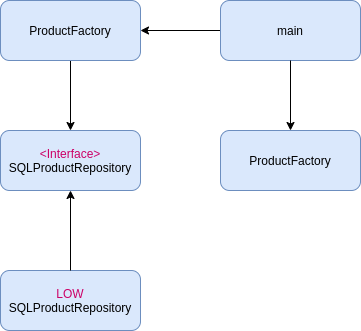

The diagram above was exported from draw.io. Its source (the exported page's mxGraphModel, read from the mxfile embedded in the PNG):
<mxGraphModel dx="1186" dy="1176" grid="1" gridSize="10" guides="1" tooltips="1" connect="1" arrows="1" fold="1" page="1" pageScale="1" pageWidth="1100" pageHeight="850" background="#ffffff" math="0" shadow="0">
  <root>
    <mxCell id="0" />
    <mxCell id="1" parent="0" />
    <mxCell id="rSHcEBPV_UjsPnX5auXw-5" value="&lt;font color=&quot;#cc0066&quot;&gt;HIGH&lt;/font&gt;&lt;br&gt;ProductCatalog" style="rounded=1;whiteSpace=wrap;html=1;fillColor=#dae8fc;strokeColor=#6c8ebf;container=0;collapsible=0;" parent="1" vertex="1">
      <mxGeometry x="205" y="250" width="130" height="60" as="geometry">
        <mxRectangle x="120" y="250" width="120" height="30" as="alternateBounds" />
      </mxGeometry>
    </mxCell>
    <mxCell id="rSHcEBPV_UjsPnX5auXw-6" value="&lt;font color=&quot;#cc0066&quot;&gt;&amp;lt;Interface&amp;gt;&lt;/font&gt;&lt;br&gt;SQLProductRepository" style="rounded=1;whiteSpace=wrap;html=1;fillColor=#dae8fc;strokeColor=#6c8ebf;verticalAlign=middle;" parent="1" vertex="1">
      <mxGeometry x="200" y="380" width="140" height="60" as="geometry" />
    </mxCell>
    <mxCell id="rSHcEBPV_UjsPnX5auXw-11" value="" style="endArrow=classic;html=1;entryX=0.5;entryY=0;entryDx=0;entryDy=0;exitX=0.5;exitY=1;exitDx=0;exitDy=0;" parent="1" source="rSHcEBPV_UjsPnX5auXw-5" target="rSHcEBPV_UjsPnX5auXw-6" edge="1">
      <mxGeometry width="50" height="50" relative="1" as="geometry">
        <mxPoint x="645" y="460" as="sourcePoint" />
        <mxPoint x="695" y="410" as="targetPoint" />
      </mxGeometry>
    </mxCell>
    <mxCell id="UTtJmntTaCD45weV54Zg-1" value="&lt;font color=&quot;#cc0066&quot;&gt;LOW&lt;/font&gt;&lt;br&gt;SQLProductRepository" style="rounded=1;whiteSpace=wrap;html=1;fillColor=#dae8fc;strokeColor=#6c8ebf;verticalAlign=middle;" vertex="1" parent="1">
      <mxGeometry x="200" y="520" width="140" height="60" as="geometry" />
    </mxCell>
    <mxCell id="UTtJmntTaCD45weV54Zg-2" value="" style="endArrow=classic;html=1;entryX=0.5;entryY=1;entryDx=0;entryDy=0;" edge="1" parent="1" source="UTtJmntTaCD45weV54Zg-1" target="rSHcEBPV_UjsPnX5auXw-6">
      <mxGeometry width="50" height="50" relative="1" as="geometry">
        <mxPoint x="280" y="320" as="sourcePoint" />
        <mxPoint x="280" y="390" as="targetPoint" />
      </mxGeometry>
    </mxCell>
    <mxCell id="UTtJmntTaCD45weV54Zg-7" value="" style="edgeStyle=orthogonalEdgeStyle;rounded=0;orthogonalLoop=1;jettySize=auto;html=1;" edge="1" parent="1" source="UTtJmntTaCD45weV54Zg-3" target="UTtJmntTaCD45weV54Zg-6">
      <mxGeometry relative="1" as="geometry" />
    </mxCell>
    <mxCell id="UTtJmntTaCD45weV54Zg-3" value="main" style="rounded=1;whiteSpace=wrap;html=1;fillColor=#dae8fc;strokeColor=#6c8ebf;verticalAlign=middle;" vertex="1" parent="1">
      <mxGeometry x="420" y="250" width="140" height="60" as="geometry" />
    </mxCell>
    <mxCell id="UTtJmntTaCD45weV54Zg-6" value="ProductFactory" style="rounded=1;whiteSpace=wrap;html=1;fillColor=#dae8fc;strokeColor=#6c8ebf;verticalAlign=middle;" vertex="1" parent="1">
      <mxGeometry x="200" y="250" width="140" height="60" as="geometry" />
    </mxCell>
    <mxCell id="UTtJmntTaCD45weV54Zg-5" value="ProductFactory" style="rounded=1;whiteSpace=wrap;html=1;fillColor=#dae8fc;strokeColor=#6c8ebf;verticalAlign=middle;" vertex="1" parent="1">
      <mxGeometry x="420" y="380" width="140" height="60" as="geometry" />
    </mxCell>
    <mxCell id="UTtJmntTaCD45weV54Zg-8" value="" style="edgeStyle=orthogonalEdgeStyle;rounded=0;orthogonalLoop=1;jettySize=auto;html=1;exitX=0.5;exitY=1;exitDx=0;exitDy=0;" edge="1" parent="1" source="UTtJmntTaCD45weV54Zg-3" target="UTtJmntTaCD45weV54Zg-5">
      <mxGeometry relative="1" as="geometry">
        <mxPoint x="430" y="290" as="sourcePoint" />
        <mxPoint x="350" y="290" as="targetPoint" />
      </mxGeometry>
    </mxCell>
  </root>
</mxGraphModel>